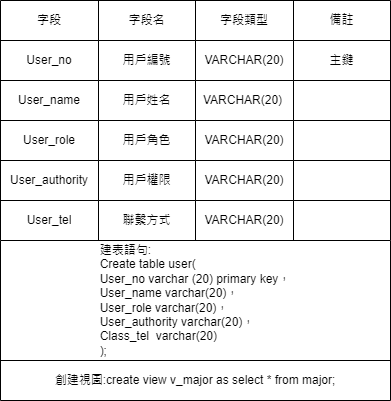

The diagram above was exported from draw.io. Its source (the exported page's mxGraphModel, read from the mxfile embedded in the PNG):
<mxGraphModel dx="492" dy="613" grid="1" gridSize="10" guides="1" tooltips="1" connect="1" arrows="1" fold="1" page="1" pageScale="1" pageWidth="827" pageHeight="1169" math="0" shadow="0">
  <root>
    <mxCell id="WIyWlLk6GJQsqaUBKTNV-0" />
    <mxCell id="WIyWlLk6GJQsqaUBKTNV-1" parent="WIyWlLk6GJQsqaUBKTNV-0" />
    <mxCell id="q68nCGGydoX_3qnlbrFk-284" value="" style="shape=table;startSize=0;container=1;collapsible=0;childLayout=tableLayout;" parent="WIyWlLk6GJQsqaUBKTNV-1" vertex="1">
      <mxGeometry x="270" y="120" width="390" height="240" as="geometry" />
    </mxCell>
    <mxCell id="q68nCGGydoX_3qnlbrFk-285" value="" style="shape=tableRow;horizontal=0;startSize=0;swimlaneHead=0;swimlaneBody=0;strokeColor=inherit;top=0;left=0;bottom=0;right=0;collapsible=0;dropTarget=0;fillColor=none;points=[[0,0.5],[1,0.5]];portConstraint=eastwest;" parent="q68nCGGydoX_3qnlbrFk-284" vertex="1">
      <mxGeometry width="390" height="40" as="geometry" />
    </mxCell>
    <mxCell id="q68nCGGydoX_3qnlbrFk-286" value="字段" style="shape=partialRectangle;html=1;whiteSpace=wrap;connectable=0;strokeColor=inherit;overflow=hidden;fillColor=none;top=0;left=0;bottom=0;right=0;pointerEvents=1;" parent="q68nCGGydoX_3qnlbrFk-285" vertex="1">
      <mxGeometry width="98" height="40" as="geometry">
        <mxRectangle width="98" height="40" as="alternateBounds" />
      </mxGeometry>
    </mxCell>
    <mxCell id="q68nCGGydoX_3qnlbrFk-287" value="字段名" style="shape=partialRectangle;html=1;whiteSpace=wrap;connectable=0;strokeColor=inherit;overflow=hidden;fillColor=none;top=0;left=0;bottom=0;right=0;pointerEvents=1;" parent="q68nCGGydoX_3qnlbrFk-285" vertex="1">
      <mxGeometry x="98" width="97" height="40" as="geometry">
        <mxRectangle width="97" height="40" as="alternateBounds" />
      </mxGeometry>
    </mxCell>
    <mxCell id="q68nCGGydoX_3qnlbrFk-288" value="字段類型" style="shape=partialRectangle;html=1;whiteSpace=wrap;connectable=0;strokeColor=inherit;overflow=hidden;fillColor=none;top=0;left=0;bottom=0;right=0;pointerEvents=1;" parent="q68nCGGydoX_3qnlbrFk-285" vertex="1">
      <mxGeometry x="195" width="98" height="40" as="geometry">
        <mxRectangle width="98" height="40" as="alternateBounds" />
      </mxGeometry>
    </mxCell>
    <mxCell id="q68nCGGydoX_3qnlbrFk-289" value="備註" style="shape=partialRectangle;html=1;whiteSpace=wrap;connectable=0;strokeColor=inherit;overflow=hidden;fillColor=none;top=0;left=0;bottom=0;right=0;pointerEvents=1;" parent="q68nCGGydoX_3qnlbrFk-285" vertex="1">
      <mxGeometry x="293" width="97" height="40" as="geometry">
        <mxRectangle width="97" height="40" as="alternateBounds" />
      </mxGeometry>
    </mxCell>
    <mxCell id="q68nCGGydoX_3qnlbrFk-290" value="" style="shape=tableRow;horizontal=0;startSize=0;swimlaneHead=0;swimlaneBody=0;strokeColor=inherit;top=0;left=0;bottom=0;right=0;collapsible=0;dropTarget=0;fillColor=none;points=[[0,0.5],[1,0.5]];portConstraint=eastwest;" parent="q68nCGGydoX_3qnlbrFk-284" vertex="1">
      <mxGeometry y="40" width="390" height="40" as="geometry" />
    </mxCell>
    <mxCell id="q68nCGGydoX_3qnlbrFk-291" value="User_no" style="shape=partialRectangle;html=1;whiteSpace=wrap;connectable=0;strokeColor=inherit;overflow=hidden;fillColor=none;top=0;left=0;bottom=0;right=0;pointerEvents=1;" parent="q68nCGGydoX_3qnlbrFk-290" vertex="1">
      <mxGeometry width="98" height="40" as="geometry">
        <mxRectangle width="98" height="40" as="alternateBounds" />
      </mxGeometry>
    </mxCell>
    <mxCell id="q68nCGGydoX_3qnlbrFk-292" value="用戶編號" style="shape=partialRectangle;html=1;whiteSpace=wrap;connectable=0;strokeColor=inherit;overflow=hidden;fillColor=none;top=0;left=0;bottom=0;right=0;pointerEvents=1;" parent="q68nCGGydoX_3qnlbrFk-290" vertex="1">
      <mxGeometry x="98" width="97" height="40" as="geometry">
        <mxRectangle width="97" height="40" as="alternateBounds" />
      </mxGeometry>
    </mxCell>
    <mxCell id="q68nCGGydoX_3qnlbrFk-293" value="VARCHAR(20)" style="shape=partialRectangle;html=1;whiteSpace=wrap;connectable=0;strokeColor=inherit;overflow=hidden;fillColor=none;top=0;left=0;bottom=0;right=0;pointerEvents=1;" parent="q68nCGGydoX_3qnlbrFk-290" vertex="1">
      <mxGeometry x="195" width="98" height="40" as="geometry">
        <mxRectangle width="98" height="40" as="alternateBounds" />
      </mxGeometry>
    </mxCell>
    <mxCell id="q68nCGGydoX_3qnlbrFk-294" value="主鍵" style="shape=partialRectangle;html=1;whiteSpace=wrap;connectable=0;strokeColor=inherit;overflow=hidden;fillColor=none;top=0;left=0;bottom=0;right=0;pointerEvents=1;" parent="q68nCGGydoX_3qnlbrFk-290" vertex="1">
      <mxGeometry x="293" width="97" height="40" as="geometry">
        <mxRectangle width="97" height="40" as="alternateBounds" />
      </mxGeometry>
    </mxCell>
    <mxCell id="q68nCGGydoX_3qnlbrFk-295" value="" style="shape=tableRow;horizontal=0;startSize=0;swimlaneHead=0;swimlaneBody=0;strokeColor=inherit;top=0;left=0;bottom=0;right=0;collapsible=0;dropTarget=0;fillColor=none;points=[[0,0.5],[1,0.5]];portConstraint=eastwest;" parent="q68nCGGydoX_3qnlbrFk-284" vertex="1">
      <mxGeometry y="80" width="390" height="40" as="geometry" />
    </mxCell>
    <mxCell id="q68nCGGydoX_3qnlbrFk-296" value="User_name" style="shape=partialRectangle;html=1;whiteSpace=wrap;connectable=0;strokeColor=inherit;overflow=hidden;fillColor=none;top=0;left=0;bottom=0;right=0;pointerEvents=1;" parent="q68nCGGydoX_3qnlbrFk-295" vertex="1">
      <mxGeometry width="98" height="40" as="geometry">
        <mxRectangle width="98" height="40" as="alternateBounds" />
      </mxGeometry>
    </mxCell>
    <mxCell id="q68nCGGydoX_3qnlbrFk-297" value="用戶姓名" style="shape=partialRectangle;html=1;whiteSpace=wrap;connectable=0;strokeColor=inherit;overflow=hidden;fillColor=none;top=0;left=0;bottom=0;right=0;pointerEvents=1;" parent="q68nCGGydoX_3qnlbrFk-295" vertex="1">
      <mxGeometry x="98" width="97" height="40" as="geometry">
        <mxRectangle width="97" height="40" as="alternateBounds" />
      </mxGeometry>
    </mxCell>
    <mxCell id="q68nCGGydoX_3qnlbrFk-298" value="" style="shape=partialRectangle;html=1;whiteSpace=wrap;connectable=0;strokeColor=inherit;overflow=hidden;fillColor=none;top=0;left=0;bottom=0;right=0;pointerEvents=1;" parent="q68nCGGydoX_3qnlbrFk-295" vertex="1">
      <mxGeometry x="195" width="98" height="40" as="geometry">
        <mxRectangle width="98" height="40" as="alternateBounds" />
      </mxGeometry>
    </mxCell>
    <mxCell id="q68nCGGydoX_3qnlbrFk-299" value="" style="shape=partialRectangle;html=1;whiteSpace=wrap;connectable=0;strokeColor=inherit;overflow=hidden;fillColor=none;top=0;left=0;bottom=0;right=0;pointerEvents=1;" parent="q68nCGGydoX_3qnlbrFk-295" vertex="1">
      <mxGeometry x="293" width="97" height="40" as="geometry">
        <mxRectangle width="97" height="40" as="alternateBounds" />
      </mxGeometry>
    </mxCell>
    <mxCell id="q68nCGGydoX_3qnlbrFk-300" value="" style="shape=tableRow;horizontal=0;startSize=0;swimlaneHead=0;swimlaneBody=0;strokeColor=inherit;top=0;left=0;bottom=0;right=0;collapsible=0;dropTarget=0;fillColor=none;points=[[0,0.5],[1,0.5]];portConstraint=eastwest;" parent="q68nCGGydoX_3qnlbrFk-284" vertex="1">
      <mxGeometry y="120" width="390" height="40" as="geometry" />
    </mxCell>
    <mxCell id="q68nCGGydoX_3qnlbrFk-301" value="User_role" style="shape=partialRectangle;html=1;whiteSpace=wrap;connectable=0;strokeColor=inherit;overflow=hidden;fillColor=none;top=0;left=0;bottom=0;right=0;pointerEvents=1;" parent="q68nCGGydoX_3qnlbrFk-300" vertex="1">
      <mxGeometry width="98" height="40" as="geometry">
        <mxRectangle width="98" height="40" as="alternateBounds" />
      </mxGeometry>
    </mxCell>
    <mxCell id="q68nCGGydoX_3qnlbrFk-302" value="用戶角色" style="shape=partialRectangle;html=1;whiteSpace=wrap;connectable=0;strokeColor=inherit;overflow=hidden;fillColor=none;top=0;left=0;bottom=0;right=0;pointerEvents=1;" parent="q68nCGGydoX_3qnlbrFk-300" vertex="1">
      <mxGeometry x="98" width="97" height="40" as="geometry">
        <mxRectangle width="97" height="40" as="alternateBounds" />
      </mxGeometry>
    </mxCell>
    <mxCell id="q68nCGGydoX_3qnlbrFk-303" value="VARCHAR(20)" style="shape=partialRectangle;html=1;whiteSpace=wrap;connectable=0;strokeColor=inherit;overflow=hidden;fillColor=none;top=0;left=0;bottom=0;right=0;pointerEvents=1;" parent="q68nCGGydoX_3qnlbrFk-300" vertex="1">
      <mxGeometry x="195" width="98" height="40" as="geometry">
        <mxRectangle width="98" height="40" as="alternateBounds" />
      </mxGeometry>
    </mxCell>
    <mxCell id="q68nCGGydoX_3qnlbrFk-304" value="" style="shape=partialRectangle;html=1;whiteSpace=wrap;connectable=0;strokeColor=inherit;overflow=hidden;fillColor=none;top=0;left=0;bottom=0;right=0;pointerEvents=1;" parent="q68nCGGydoX_3qnlbrFk-300" vertex="1">
      <mxGeometry x="293" width="97" height="40" as="geometry">
        <mxRectangle width="97" height="40" as="alternateBounds" />
      </mxGeometry>
    </mxCell>
    <mxCell id="q68nCGGydoX_3qnlbrFk-305" value="" style="shape=tableRow;horizontal=0;startSize=0;swimlaneHead=0;swimlaneBody=0;strokeColor=inherit;top=0;left=0;bottom=0;right=0;collapsible=0;dropTarget=0;fillColor=none;points=[[0,0.5],[1,0.5]];portConstraint=eastwest;" parent="q68nCGGydoX_3qnlbrFk-284" vertex="1">
      <mxGeometry y="160" width="390" height="40" as="geometry" />
    </mxCell>
    <mxCell id="q68nCGGydoX_3qnlbrFk-306" value="User_authority" style="shape=partialRectangle;html=1;whiteSpace=wrap;connectable=0;strokeColor=inherit;overflow=hidden;fillColor=none;top=0;left=0;bottom=0;right=0;pointerEvents=1;" parent="q68nCGGydoX_3qnlbrFk-305" vertex="1">
      <mxGeometry width="98" height="40" as="geometry">
        <mxRectangle width="98" height="40" as="alternateBounds" />
      </mxGeometry>
    </mxCell>
    <mxCell id="q68nCGGydoX_3qnlbrFk-307" value="用戶權限" style="shape=partialRectangle;html=1;whiteSpace=wrap;connectable=0;strokeColor=inherit;overflow=hidden;fillColor=none;top=0;left=0;bottom=0;right=0;pointerEvents=1;" parent="q68nCGGydoX_3qnlbrFk-305" vertex="1">
      <mxGeometry x="98" width="97" height="40" as="geometry">
        <mxRectangle width="97" height="40" as="alternateBounds" />
      </mxGeometry>
    </mxCell>
    <mxCell id="q68nCGGydoX_3qnlbrFk-308" value="VARCHAR(20)" style="shape=partialRectangle;html=1;whiteSpace=wrap;connectable=0;strokeColor=inherit;overflow=hidden;fillColor=none;top=0;left=0;bottom=0;right=0;pointerEvents=1;" parent="q68nCGGydoX_3qnlbrFk-305" vertex="1">
      <mxGeometry x="195" width="98" height="40" as="geometry">
        <mxRectangle width="98" height="40" as="alternateBounds" />
      </mxGeometry>
    </mxCell>
    <mxCell id="q68nCGGydoX_3qnlbrFk-309" value="" style="shape=partialRectangle;html=1;whiteSpace=wrap;connectable=0;strokeColor=inherit;overflow=hidden;fillColor=none;top=0;left=0;bottom=0;right=0;pointerEvents=1;" parent="q68nCGGydoX_3qnlbrFk-305" vertex="1">
      <mxGeometry x="293" width="97" height="40" as="geometry">
        <mxRectangle width="97" height="40" as="alternateBounds" />
      </mxGeometry>
    </mxCell>
    <mxCell id="q68nCGGydoX_3qnlbrFk-310" value="" style="shape=tableRow;horizontal=0;startSize=0;swimlaneHead=0;swimlaneBody=0;strokeColor=inherit;top=0;left=0;bottom=0;right=0;collapsible=0;dropTarget=0;fillColor=none;points=[[0,0.5],[1,0.5]];portConstraint=eastwest;" parent="q68nCGGydoX_3qnlbrFk-284" vertex="1">
      <mxGeometry y="200" width="390" height="40" as="geometry" />
    </mxCell>
    <mxCell id="q68nCGGydoX_3qnlbrFk-311" value="User_tel" style="shape=partialRectangle;html=1;whiteSpace=wrap;connectable=0;strokeColor=inherit;overflow=hidden;fillColor=none;top=0;left=0;bottom=0;right=0;pointerEvents=1;" parent="q68nCGGydoX_3qnlbrFk-310" vertex="1">
      <mxGeometry width="98" height="40" as="geometry">
        <mxRectangle width="98" height="40" as="alternateBounds" />
      </mxGeometry>
    </mxCell>
    <mxCell id="q68nCGGydoX_3qnlbrFk-312" value="聯繫方式" style="shape=partialRectangle;html=1;whiteSpace=wrap;connectable=0;strokeColor=inherit;overflow=hidden;fillColor=none;top=0;left=0;bottom=0;right=0;pointerEvents=1;" parent="q68nCGGydoX_3qnlbrFk-310" vertex="1">
      <mxGeometry x="98" width="97" height="40" as="geometry">
        <mxRectangle width="97" height="40" as="alternateBounds" />
      </mxGeometry>
    </mxCell>
    <mxCell id="q68nCGGydoX_3qnlbrFk-313" value="VARCHAR(20)" style="shape=partialRectangle;html=1;whiteSpace=wrap;connectable=0;strokeColor=inherit;overflow=hidden;fillColor=none;top=0;left=0;bottom=0;right=0;pointerEvents=1;" parent="q68nCGGydoX_3qnlbrFk-310" vertex="1">
      <mxGeometry x="195" width="98" height="40" as="geometry">
        <mxRectangle width="98" height="40" as="alternateBounds" />
      </mxGeometry>
    </mxCell>
    <mxCell id="q68nCGGydoX_3qnlbrFk-314" value="" style="shape=partialRectangle;html=1;whiteSpace=wrap;connectable=0;strokeColor=inherit;overflow=hidden;fillColor=none;top=0;left=0;bottom=0;right=0;pointerEvents=1;" parent="q68nCGGydoX_3qnlbrFk-310" vertex="1">
      <mxGeometry x="293" width="97" height="40" as="geometry">
        <mxRectangle width="97" height="40" as="alternateBounds" />
      </mxGeometry>
    </mxCell>
    <mxCell id="q68nCGGydoX_3qnlbrFk-330" value="VARCHAR(20)" style="shape=partialRectangle;html=1;whiteSpace=wrap;connectable=0;strokeColor=inherit;overflow=hidden;fillColor=none;top=0;left=0;bottom=0;right=0;pointerEvents=1;" parent="WIyWlLk6GJQsqaUBKTNV-1" vertex="1">
      <mxGeometry x="470" y="200" width="85" height="40" as="geometry">
        <mxRectangle width="85" height="40" as="alternateBounds" />
      </mxGeometry>
    </mxCell>
    <mxCell id="q68nCGGydoX_3qnlbrFk-336" value="" style="shape=table;startSize=0;container=1;collapsible=0;childLayout=tableLayout;" parent="WIyWlLk6GJQsqaUBKTNV-1" vertex="1">
      <mxGeometry x="270" y="360" width="390" height="160" as="geometry" />
    </mxCell>
    <mxCell id="q68nCGGydoX_3qnlbrFk-337" value="" style="shape=tableRow;horizontal=0;startSize=0;swimlaneHead=0;swimlaneBody=0;strokeColor=inherit;top=0;left=0;bottom=0;right=0;collapsible=0;dropTarget=0;fillColor=none;points=[[0,0.5],[1,0.5]];portConstraint=eastwest;" parent="q68nCGGydoX_3qnlbrFk-336" vertex="1">
      <mxGeometry width="390" height="120" as="geometry" />
    </mxCell>
    <mxCell id="q68nCGGydoX_3qnlbrFk-338" value="&lt;div style=&quot;text-align: left;&quot;&gt;&lt;span style=&quot;background-color: initial;&quot;&gt;建表語句:&lt;/span&gt;&lt;/div&gt;&lt;div style=&quot;text-align: left;&quot;&gt;&lt;span style=&quot;background-color: initial;&quot;&gt;Create table user(&lt;/span&gt;&lt;/div&gt;&lt;div style=&quot;text-align: left;&quot;&gt;&lt;span style=&quot;background-color: initial;&quot;&gt;User_no varchar (20) primary key，&lt;/span&gt;&lt;/div&gt;&lt;div style=&quot;text-align: left;&quot;&gt;&lt;span style=&quot;background-color: initial;&quot;&gt;User_name varchar(20)，&lt;/span&gt;&lt;/div&gt;&lt;div style=&quot;text-align: left;&quot;&gt;&lt;span style=&quot;background-color: initial;&quot;&gt;User_role varchar(20)，&lt;/span&gt;&lt;/div&gt;&lt;div style=&quot;text-align: left;&quot;&gt;&lt;span style=&quot;background-color: initial;&quot;&gt;User_authority varchar(20)，&lt;/span&gt;&lt;/div&gt;&lt;div style=&quot;text-align: left;&quot;&gt;&lt;span style=&quot;background-color: initial;&quot;&gt;Class_tel&amp;nbsp; varchar(20)&lt;/span&gt;&lt;/div&gt;&lt;div style=&quot;text-align: left;&quot;&gt;&lt;span style=&quot;background-color: initial;&quot;&gt;);&lt;/span&gt;&lt;br&gt;&lt;/div&gt;" style="shape=partialRectangle;html=1;whiteSpace=wrap;connectable=0;strokeColor=inherit;overflow=hidden;fillColor=none;top=0;left=0;bottom=0;right=0;pointerEvents=1;" parent="q68nCGGydoX_3qnlbrFk-337" vertex="1">
      <mxGeometry width="390" height="120" as="geometry">
        <mxRectangle width="390" height="120" as="alternateBounds" />
      </mxGeometry>
    </mxCell>
    <mxCell id="q68nCGGydoX_3qnlbrFk-339" value="" style="shape=tableRow;horizontal=0;startSize=0;swimlaneHead=0;swimlaneBody=0;strokeColor=inherit;top=0;left=0;bottom=0;right=0;collapsible=0;dropTarget=0;fillColor=none;points=[[0,0.5],[1,0.5]];portConstraint=eastwest;" parent="q68nCGGydoX_3qnlbrFk-336" vertex="1">
      <mxGeometry y="120" width="390" height="40" as="geometry" />
    </mxCell>
    <mxCell id="q68nCGGydoX_3qnlbrFk-340" value="創建視圖:create view v_major as select * from major;" style="shape=partialRectangle;html=1;whiteSpace=wrap;connectable=0;strokeColor=inherit;overflow=hidden;fillColor=none;top=0;left=0;bottom=0;right=0;pointerEvents=1;" parent="q68nCGGydoX_3qnlbrFk-339" vertex="1">
      <mxGeometry width="390" height="40" as="geometry">
        <mxRectangle width="390" height="40" as="alternateBounds" />
      </mxGeometry>
    </mxCell>
  </root>
</mxGraphModel>